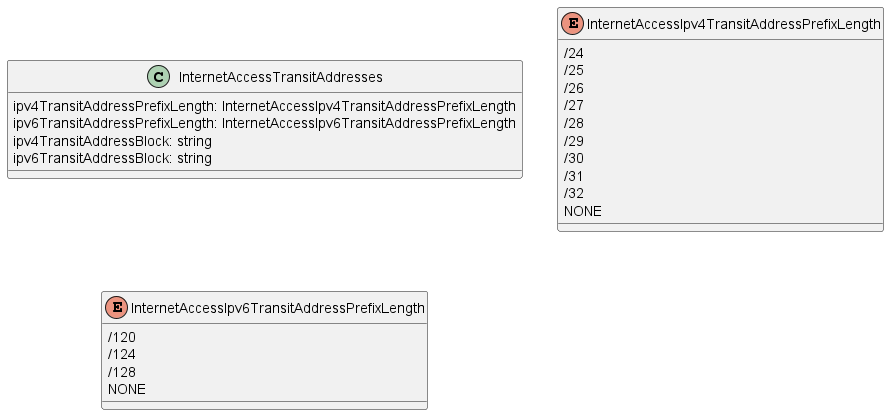

The diagram above was rendered by PlantUML. Its source (embedded in the PNG):
@startuml

class InternetAccessTransitAddresses {

    ipv4TransitAddressPrefixLength: InternetAccessIpv4TransitAddressPrefixLength
    ipv6TransitAddressPrefixLength: InternetAccessIpv6TransitAddressPrefixLength
    ipv4TransitAddressBlock: string
    ipv6TransitAddressBlock: string
}


enum InternetAccessIpv4TransitAddressPrefixLength {

    /24
    /25
    /26
    /27
    /28
    /29
    /30
    /31
    /32
    NONE
}
enum InternetAccessIpv6TransitAddressPrefixLength {

    /120
    /124
    /128
    NONE
}
@enduml